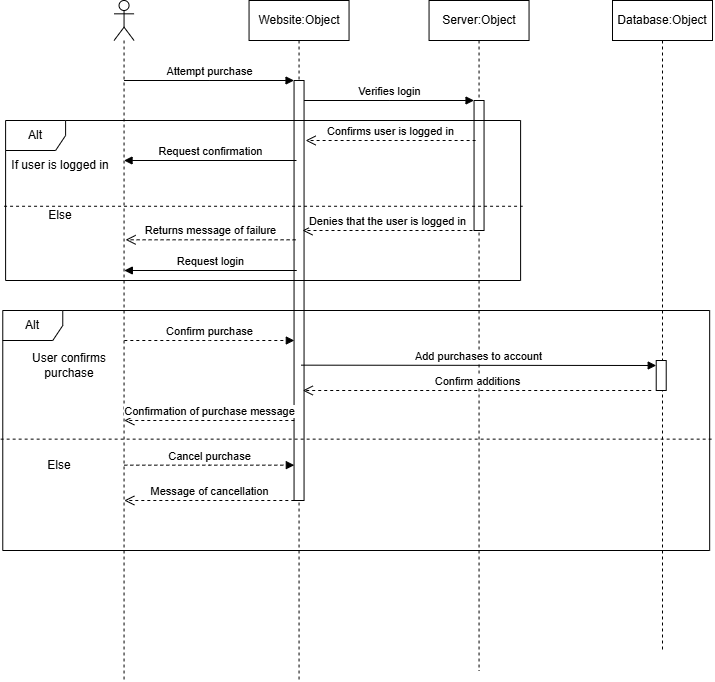

The diagram above was exported from draw.io. Its source (the exported page's mxGraphModel, read from the mxfile embedded in the PNG):
<mxGraphModel dx="1414" dy="1912" grid="1" gridSize="10" guides="1" tooltips="1" connect="1" arrows="1" fold="1" page="1" pageScale="1" pageWidth="827" pageHeight="1169" math="0" shadow="0">
  <root>
    <mxCell id="0" />
    <mxCell id="1" parent="0" />
    <mxCell id="2l2DKMCuXyzvtAGEkh6O-1" parent="1" style="shape=umlLifeline;perimeter=lifelinePerimeter;whiteSpace=wrap;html=1;container=0;dropTarget=0;collapsible=0;recursiveResize=0;outlineConnect=0;portConstraint=eastwest;newEdgeStyle={&quot;edgeStyle&quot;:&quot;elbowEdgeStyle&quot;,&quot;elbow&quot;:&quot;vertical&quot;,&quot;curved&quot;:0,&quot;rounded&quot;:0};" value="Website:Object" vertex="1">
      <mxGeometry height="680" width="100" x="296.55" y="-1150" as="geometry" />
    </mxCell>
    <mxCell id="2l2DKMCuXyzvtAGEkh6O-2" parent="2l2DKMCuXyzvtAGEkh6O-1" style="html=1;points=[];perimeter=orthogonalPerimeter;outlineConnect=0;targetShapes=umlLifeline;portConstraint=eastwest;newEdgeStyle={&quot;edgeStyle&quot;:&quot;elbowEdgeStyle&quot;,&quot;elbow&quot;:&quot;vertical&quot;,&quot;curved&quot;:0,&quot;rounded&quot;:0};" value="" vertex="1">
      <mxGeometry height="420" width="10" x="45" y="80" as="geometry" />
    </mxCell>
    <mxCell id="2l2DKMCuXyzvtAGEkh6O-3" edge="1" parent="1" style="html=1;verticalAlign=bottom;endArrow=block;edgeStyle=elbowEdgeStyle;elbow=vertical;curved=0;rounded=0;" target="2l2DKMCuXyzvtAGEkh6O-2" value="Attempt purchase">
      <mxGeometry relative="1" as="geometry">
        <Array as="points">
          <mxPoint x="256.55" y="-1070" />
        </Array>
        <mxPoint x="171.55" y="-1070" as="sourcePoint" />
      </mxGeometry>
    </mxCell>
    <mxCell id="2l2DKMCuXyzvtAGEkh6O-4" parent="1" style="shape=umlLifeline;perimeter=lifelinePerimeter;whiteSpace=wrap;html=1;container=1;dropTarget=0;collapsible=0;recursiveResize=0;outlineConnect=0;portConstraint=eastwest;newEdgeStyle={&quot;curved&quot;:0,&quot;rounded&quot;:0};participant=umlActor;" value="" vertex="1">
      <mxGeometry height="680" width="20" x="161.55" y="-1150" as="geometry" />
    </mxCell>
    <mxCell id="2l2DKMCuXyzvtAGEkh6O-6" edge="1" parent="1" style="html=1;verticalAlign=bottom;endArrow=block;edgeStyle=elbowEdgeStyle;elbow=vertical;curved=0;rounded=0;" value="Verifies login">
      <mxGeometry relative="1" as="geometry">
        <Array as="points">
          <mxPoint x="436.54999999999995" y="-1050" />
        </Array>
        <mxPoint x="351.55" y="-1050" as="sourcePoint" />
        <mxPoint x="521.55" y="-1050" as="targetPoint" />
      </mxGeometry>
    </mxCell>
    <mxCell id="2l2DKMCuXyzvtAGEkh6O-7" parent="1" style="shape=umlLifeline;perimeter=lifelinePerimeter;whiteSpace=wrap;html=1;container=0;dropTarget=0;collapsible=0;recursiveResize=0;outlineConnect=0;portConstraint=eastwest;newEdgeStyle={&quot;edgeStyle&quot;:&quot;elbowEdgeStyle&quot;,&quot;elbow&quot;:&quot;vertical&quot;,&quot;curved&quot;:0,&quot;rounded&quot;:0};" value="Server:Object" vertex="1">
      <mxGeometry height="670" width="100" x="476.55" y="-1150" as="geometry" />
    </mxCell>
    <mxCell id="2l2DKMCuXyzvtAGEkh6O-8" parent="2l2DKMCuXyzvtAGEkh6O-7" style="html=1;points=[];perimeter=orthogonalPerimeter;outlineConnect=0;targetShapes=umlLifeline;portConstraint=eastwest;newEdgeStyle={&quot;edgeStyle&quot;:&quot;elbowEdgeStyle&quot;,&quot;elbow&quot;:&quot;vertical&quot;,&quot;curved&quot;:0,&quot;rounded&quot;:0};" value="" vertex="1">
      <mxGeometry height="130" width="10" x="45" y="100" as="geometry" />
    </mxCell>
    <mxCell id="2l2DKMCuXyzvtAGEkh6O-9" parent="1" style="shape=umlFrame;whiteSpace=wrap;html=1;pointerEvents=0;" value="Alt" vertex="1">
      <mxGeometry height="160" width="515" x="53.1" y="-1030" as="geometry" />
    </mxCell>
    <mxCell id="2l2DKMCuXyzvtAGEkh6O-10" edge="1" parent="1" source="2l2DKMCuXyzvtAGEkh6O-9" style="endArrow=none;dashed=1;html=1;rounded=0;entryX=1.004;entryY=0.536;entryDx=0;entryDy=0;entryPerimeter=0;exitX=-0.003;exitY=0.536;exitDx=0;exitDy=0;exitPerimeter=0;" target="2l2DKMCuXyzvtAGEkh6O-9" value="">
      <mxGeometry height="50" relative="1" width="50" as="geometry">
        <mxPoint x="73.10000000000001" y="-950" as="sourcePoint" />
        <mxPoint x="561.0699999999999" y="-950.35" as="targetPoint" />
      </mxGeometry>
    </mxCell>
    <mxCell id="2l2DKMCuXyzvtAGEkh6O-11" parent="1" style="text;html=1;whiteSpace=wrap;strokeColor=none;fillColor=none;align=center;verticalAlign=middle;rounded=0;" value="If user is logged in" vertex="1">
      <mxGeometry height="30" width="110" x="53.10000000000001" y="-1000" as="geometry" />
    </mxCell>
    <mxCell id="2l2DKMCuXyzvtAGEkh6O-12" parent="1" style="text;html=1;whiteSpace=wrap;strokeColor=none;fillColor=none;align=center;verticalAlign=middle;rounded=0;" value="Else" vertex="1">
      <mxGeometry height="30" width="90" x="63.10000000000001" y="-950" as="geometry" />
    </mxCell>
    <mxCell id="2l2DKMCuXyzvtAGEkh6O-13" edge="1" parent="1" style="html=1;verticalAlign=bottom;endArrow=open;dashed=1;endSize=8;edgeStyle=elbowEdgeStyle;elbow=horizontal;curved=0;rounded=0;" value="Confirms user is logged in">
      <mxGeometry relative="1" as="geometry">
        <Array as="points">
          <mxPoint x="448.09999999999997" y="-1009.9999999999999" />
        </Array>
        <mxPoint x="523.0999999999999" y="-1010" as="sourcePoint" />
        <mxPoint x="353.1" y="-1010" as="targetPoint" />
      </mxGeometry>
    </mxCell>
    <mxCell id="2l2DKMCuXyzvtAGEkh6O-15" edge="1" parent="1" style="html=1;verticalAlign=bottom;endArrow=open;dashed=1;endSize=8;edgeStyle=elbowEdgeStyle;elbow=horizontal;curved=0;rounded=0;" value="Denies that the user is logged in">
      <mxGeometry relative="1" as="geometry">
        <Array as="points">
          <mxPoint x="444.99999999999994" y="-919.9999999999999" />
        </Array>
        <mxPoint x="519.9999999999999" y="-920" as="sourcePoint" />
        <mxPoint x="350" y="-920" as="targetPoint" />
      </mxGeometry>
    </mxCell>
    <mxCell id="2l2DKMCuXyzvtAGEkh6O-16" edge="1" parent="1" style="html=1;verticalAlign=bottom;endArrow=open;dashed=1;endSize=8;edgeStyle=elbowEdgeStyle;elbow=horizontal;curved=0;rounded=0;" value="Returns message of failure">
      <mxGeometry relative="1" as="geometry">
        <Array as="points">
          <mxPoint x="268.1" y="-910.6899999999999" />
        </Array>
        <mxPoint x="343.1" y="-910.69" as="sourcePoint" />
        <mxPoint x="173.10000000000002" y="-910.69" as="targetPoint" />
      </mxGeometry>
    </mxCell>
    <mxCell id="2l2DKMCuXyzvtAGEkh6O-18" edge="1" parent="1" style="html=1;verticalAlign=bottom;endArrow=block;elbow=horizontal;rounded=0;" value="Request confirmation">
      <mxGeometry relative="1" as="geometry">
        <mxPoint x="343.9800000000001" y="-990" as="sourcePoint" />
        <mxPoint x="171.55" y="-990" as="targetPoint" />
      </mxGeometry>
    </mxCell>
    <mxCell id="2l2DKMCuXyzvtAGEkh6O-22" edge="1" parent="1" style="html=1;verticalAlign=bottom;endArrow=block;edgeStyle=elbowEdgeStyle;elbow=vertical;curved=0;rounded=0;dashed=1;" value="Confirm purchase">
      <mxGeometry relative="1" as="geometry">
        <Array as="points">
          <mxPoint x="256.82000000000005" y="-810" />
        </Array>
        <mxPoint x="171.82" y="-810" as="sourcePoint" />
        <mxPoint x="341.82000000000005" y="-810" as="targetPoint" />
      </mxGeometry>
    </mxCell>
    <mxCell id="2l2DKMCuXyzvtAGEkh6O-23" edge="1" parent="1" style="html=1;verticalAlign=bottom;endArrow=block;edgeStyle=elbowEdgeStyle;elbow=vertical;curved=0;rounded=0;" target="2l2DKMCuXyzvtAGEkh6O-25" value="Add purchases to account">
      <mxGeometry relative="1" as="geometry">
        <Array as="points" />
        <mxPoint x="348.72" y="-785.34" as="sourcePoint" />
        <mxPoint x="524.77" y="-785.3399999999999" as="targetPoint" />
      </mxGeometry>
    </mxCell>
    <mxCell id="2l2DKMCuXyzvtAGEkh6O-24" parent="1" style="shape=umlLifeline;perimeter=lifelinePerimeter;whiteSpace=wrap;html=1;container=0;dropTarget=0;collapsible=0;recursiveResize=0;outlineConnect=0;portConstraint=eastwest;newEdgeStyle={&quot;edgeStyle&quot;:&quot;elbowEdgeStyle&quot;,&quot;elbow&quot;:&quot;vertical&quot;,&quot;curved&quot;:0,&quot;rounded&quot;:0};" value="Database:Object" vertex="1">
      <mxGeometry height="650" width="100" x="660" y="-1150" as="geometry" />
    </mxCell>
    <mxCell id="2l2DKMCuXyzvtAGEkh6O-25" parent="2l2DKMCuXyzvtAGEkh6O-24" style="html=1;points=[];perimeter=orthogonalPerimeter;outlineConnect=0;targetShapes=umlLifeline;portConstraint=eastwest;newEdgeStyle={&quot;edgeStyle&quot;:&quot;elbowEdgeStyle&quot;,&quot;elbow&quot;:&quot;vertical&quot;,&quot;curved&quot;:0,&quot;rounded&quot;:0};" value="" vertex="1">
      <mxGeometry height="30" width="10" x="43.72" y="360" as="geometry" />
    </mxCell>
    <mxCell id="2l2DKMCuXyzvtAGEkh6O-27" parent="1" style="shape=umlFrame;whiteSpace=wrap;html=1;pointerEvents=0;" value="Alt" vertex="1">
      <mxGeometry height="240" width="706.9" x="50.27" y="-840" as="geometry" />
    </mxCell>
    <mxCell id="2l2DKMCuXyzvtAGEkh6O-28" edge="1" parent="1" source="2l2DKMCuXyzvtAGEkh6O-27" style="endArrow=none;dashed=1;html=1;rounded=0;entryX=1.004;entryY=0.536;entryDx=0;entryDy=0;entryPerimeter=0;exitX=-0.003;exitY=0.536;exitDx=0;exitDy=0;exitPerimeter=0;" target="2l2DKMCuXyzvtAGEkh6O-27" value="">
      <mxGeometry height="50" relative="1" width="50" as="geometry">
        <mxPoint x="71.82" y="-660" as="sourcePoint" />
        <mxPoint x="559.7900000000001" y="-660.35" as="targetPoint" />
      </mxGeometry>
    </mxCell>
    <mxCell id="2l2DKMCuXyzvtAGEkh6O-29" parent="1" style="text;html=1;whiteSpace=wrap;strokeColor=none;fillColor=none;align=center;verticalAlign=middle;rounded=0;" value="User confirms purchase" vertex="1">
      <mxGeometry height="30" width="110" x="61.81999999999999" y="-800" as="geometry" />
    </mxCell>
    <mxCell id="2l2DKMCuXyzvtAGEkh6O-30" parent="1" style="text;html=1;whiteSpace=wrap;strokeColor=none;fillColor=none;align=center;verticalAlign=middle;rounded=0;" value="Else" vertex="1">
      <mxGeometry height="30" width="90" x="61.81999999999999" y="-700" as="geometry" />
    </mxCell>
    <mxCell id="2l2DKMCuXyzvtAGEkh6O-31" edge="1" parent="1" style="html=1;verticalAlign=bottom;endArrow=open;dashed=1;endSize=8;edgeStyle=elbowEdgeStyle;elbow=horizontal;curved=0;rounded=0;" value="Confirm additions">
      <mxGeometry relative="1" as="geometry">
        <Array as="points">
          <mxPoint x="623.72" y="-759.9999999999999" />
        </Array>
        <mxPoint x="698.72" y="-760" as="sourcePoint" />
        <mxPoint x="350.27" y="-759.9999999999999" as="targetPoint" />
      </mxGeometry>
    </mxCell>
    <mxCell id="2l2DKMCuXyzvtAGEkh6O-33" edge="1" parent="1" style="html=1;verticalAlign=bottom;endArrow=open;dashed=1;endSize=8;edgeStyle=elbowEdgeStyle;elbow=horizontal;curved=0;rounded=0;" value="Message of cancellation">
      <mxGeometry relative="1" as="geometry">
        <Array as="points">
          <mxPoint x="266.82000000000005" y="-650" />
        </Array>
        <mxPoint x="341.82000000000005" y="-650" as="sourcePoint" />
        <mxPoint x="171.82" y="-650" as="targetPoint" />
      </mxGeometry>
    </mxCell>
    <mxCell id="2l2DKMCuXyzvtAGEkh6O-40" edge="1" parent="1" style="html=1;verticalAlign=bottom;endArrow=open;dashed=1;endSize=8;edgeStyle=elbowEdgeStyle;elbow=horizontal;curved=0;rounded=0;" value="Confirmation of purchase message">
      <mxGeometry relative="1" as="geometry">
        <Array as="points">
          <mxPoint x="266.82000000000005" y="-730" />
        </Array>
        <mxPoint x="341.82000000000005" y="-730" as="sourcePoint" />
        <mxPoint x="171.82" y="-730" as="targetPoint" />
      </mxGeometry>
    </mxCell>
    <mxCell id="C4ox_sr_TkMZg9UCVuax-1" edge="1" parent="1" style="html=1;verticalAlign=bottom;endArrow=block;edgeStyle=elbowEdgeStyle;elbow=vertical;curved=0;rounded=0;dashed=1;" value="Cancel purchase">
      <mxGeometry relative="1" as="geometry">
        <Array as="points">
          <mxPoint x="256.82000000000005" y="-685.34" />
        </Array>
        <mxPoint x="171.82" y="-685.34" as="sourcePoint" />
        <mxPoint x="341.82000000000005" y="-685.34" as="targetPoint" />
      </mxGeometry>
    </mxCell>
    <mxCell id="C4ox_sr_TkMZg9UCVuax-2" edge="1" parent="1" style="html=1;verticalAlign=bottom;endArrow=block;elbow=horizontal;rounded=0;" value="Request login">
      <mxGeometry relative="1" as="geometry">
        <mxPoint x="344.25000000000006" y="-880" as="sourcePoint" />
        <mxPoint x="171.82" y="-880" as="targetPoint" />
      </mxGeometry>
    </mxCell>
  </root>
</mxGraphModel>